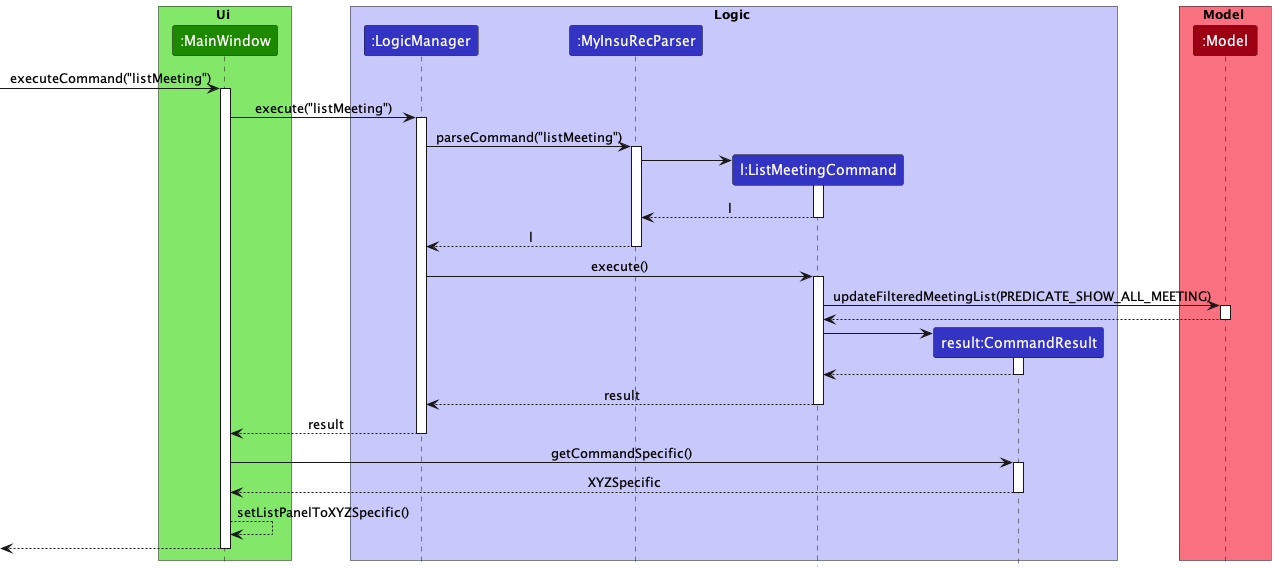

The diagram above was rendered by PlantUML. Its source (embedded in the PNG):
@startuml
!include style.puml

box Ui UI_COLOR_T1
participant ":MainWindow" as MainWindow UI_COLOR
end box

box Logic LOGIC_COLOR_T1
participant ":LogicManager" as LogicManager LOGIC_COLOR
participant ":MyInsuRecParser" as MyInsuRecParser LOGIC_COLOR
participant "l:ListMeetingCommand" as ListMeetingCommand LOGIC_COLOR
participant "result:CommandResult" as CommandResult LOGIC_COLOR
end box

box Model MODEL_COLOR_T1
participant ":Model" as Model MODEL_COLOR
end box


[->MainWindow : executeCommand("listMeeting")
activate MainWindow

MainWindow -> LogicManager : execute("listMeeting")
activate LogicManager

LogicManager -> MyInsuRecParser : parseCommand("listMeeting")
activate MyInsuRecParser

create ListMeetingCommand
MyInsuRecParser -> ListMeetingCommand
activate ListMeetingCommand

ListMeetingCommand --> MyInsuRecParser : l
deactivate ListMeetingCommand

MyInsuRecParser --> LogicManager : l
deactivate MyInsuRecParser

LogicManager -> ListMeetingCommand : execute()
activate ListMeetingCommand

ListMeetingCommand -> Model : updateFilteredMeetingList(PREDICATE_SHOW_ALL_MEETING)
activate Model

Model --> ListMeetingCommand
deactivate Model

create CommandResult
ListMeetingCommand -> CommandResult
activate CommandResult

CommandResult --> ListMeetingCommand
deactivate CommandResult

ListMeetingCommand --> LogicManager : result
deactivate ListMeetingCommand

LogicManager --> MainWindow : result
deactivate LogicManager

MainWindow -> CommandResult : getCommandSpecific()
activate CommandResult

CommandResult --> MainWindow : XYZSpecific
deactivate CommandResult

MainWindow --> MainWindow : setListPanelToXYZSpecific()

[<--MainWindow
deactivate MainWindow
@enduml